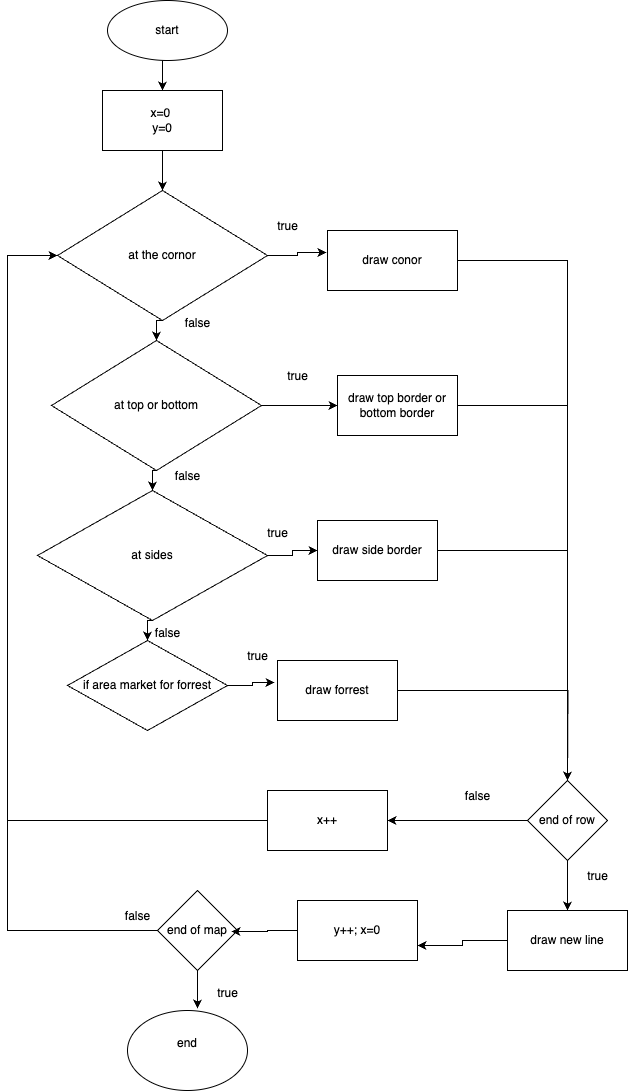

The diagram above was exported from draw.io. Its source (the exported page's mxGraphModel, read from the mxfile embedded in the PNG):
<mxGraphModel dx="1212" dy="793" grid="1" gridSize="10" guides="1" tooltips="1" connect="1" arrows="1" fold="1" page="1" pageScale="1" pageWidth="827" pageHeight="1169" background="light-dark(#FFFFFF,#333333)" math="0" shadow="0">
  <root>
    <mxCell id="0" />
    <mxCell id="1" parent="0" />
    <mxCell id="wDozuO5Jw6rSZuI6nTv_-15" style="edgeStyle=orthogonalEdgeStyle;rounded=0;orthogonalLoop=1;jettySize=auto;html=1;exitX=0.5;exitY=1;exitDx=0;exitDy=0;entryX=0.5;entryY=0;entryDx=0;entryDy=0;" edge="1" parent="1" source="wDozuO5Jw6rSZuI6nTv_-1" target="wDozuO5Jw6rSZuI6nTv_-3">
      <mxGeometry relative="1" as="geometry" />
    </mxCell>
    <mxCell id="wDozuO5Jw6rSZuI6nTv_-1" value="x=0&amp;nbsp;&lt;br&gt;y=0" style="rounded=0;whiteSpace=wrap;html=1;" vertex="1" parent="1">
      <mxGeometry x="255" y="110" width="120" height="60" as="geometry" />
    </mxCell>
    <mxCell id="wDozuO5Jw6rSZuI6nTv_-14" style="edgeStyle=orthogonalEdgeStyle;rounded=0;orthogonalLoop=1;jettySize=auto;html=1;exitX=0.5;exitY=1;exitDx=0;exitDy=0;entryX=0.5;entryY=0;entryDx=0;entryDy=0;" edge="1" parent="1" source="wDozuO5Jw6rSZuI6nTv_-2" target="wDozuO5Jw6rSZuI6nTv_-1">
      <mxGeometry relative="1" as="geometry" />
    </mxCell>
    <mxCell id="wDozuO5Jw6rSZuI6nTv_-2" value="start" style="ellipse;whiteSpace=wrap;html=1;" vertex="1" parent="1">
      <mxGeometry x="260" y="20" width="120" height="60" as="geometry" />
    </mxCell>
    <mxCell id="wDozuO5Jw6rSZuI6nTv_-16" style="edgeStyle=orthogonalEdgeStyle;rounded=0;orthogonalLoop=1;jettySize=auto;html=1;exitX=0.5;exitY=1;exitDx=0;exitDy=0;entryX=0.5;entryY=0;entryDx=0;entryDy=0;" edge="1" parent="1" source="wDozuO5Jw6rSZuI6nTv_-3" target="wDozuO5Jw6rSZuI6nTv_-5">
      <mxGeometry relative="1" as="geometry" />
    </mxCell>
    <mxCell id="wDozuO5Jw6rSZuI6nTv_-3" value="at the cornor" style="rhombus;whiteSpace=wrap;html=1;" vertex="1" parent="1">
      <mxGeometry x="210" y="210" width="210" height="130" as="geometry" />
    </mxCell>
    <mxCell id="wDozuO5Jw6rSZuI6nTv_-17" style="edgeStyle=orthogonalEdgeStyle;rounded=0;orthogonalLoop=1;jettySize=auto;html=1;exitX=0.5;exitY=1;exitDx=0;exitDy=0;entryX=0.5;entryY=0;entryDx=0;entryDy=0;entryPerimeter=0;" edge="1" parent="1" source="wDozuO5Jw6rSZuI6nTv_-5" target="wDozuO5Jw6rSZuI6nTv_-8">
      <mxGeometry relative="1" as="geometry" />
    </mxCell>
    <mxCell id="wDozuO5Jw6rSZuI6nTv_-22" style="edgeStyle=orthogonalEdgeStyle;rounded=0;orthogonalLoop=1;jettySize=auto;html=1;exitX=1;exitY=0.5;exitDx=0;exitDy=0;entryX=0;entryY=0.5;entryDx=0;entryDy=0;" edge="1" parent="1" source="wDozuO5Jw6rSZuI6nTv_-5" target="wDozuO5Jw6rSZuI6nTv_-6">
      <mxGeometry relative="1" as="geometry" />
    </mxCell>
    <mxCell id="wDozuO5Jw6rSZuI6nTv_-5" value="at top or bottom" style="rhombus;whiteSpace=wrap;html=1;" vertex="1" parent="1">
      <mxGeometry x="204" y="360" width="210" height="130" as="geometry" />
    </mxCell>
    <mxCell id="wDozuO5Jw6rSZuI6nTv_-62" style="edgeStyle=orthogonalEdgeStyle;rounded=0;orthogonalLoop=1;jettySize=auto;html=1;entryX=0.5;entryY=0;entryDx=0;entryDy=0;" edge="1" parent="1" source="wDozuO5Jw6rSZuI6nTv_-6" target="wDozuO5Jw6rSZuI6nTv_-33">
      <mxGeometry relative="1" as="geometry">
        <mxPoint x="720" y="425" as="targetPoint" />
      </mxGeometry>
    </mxCell>
    <mxCell id="wDozuO5Jw6rSZuI6nTv_-6" value="&lt;div&gt;draw top border or bottom border&lt;/div&gt;" style="rounded=0;whiteSpace=wrap;html=1;" vertex="1" parent="1">
      <mxGeometry x="490" y="395" width="120" height="60" as="geometry" />
    </mxCell>
    <mxCell id="wDozuO5Jw6rSZuI6nTv_-59" style="edgeStyle=orthogonalEdgeStyle;rounded=0;orthogonalLoop=1;jettySize=auto;html=1;exitX=1;exitY=0.5;exitDx=0;exitDy=0;entryX=0.5;entryY=0;entryDx=0;entryDy=0;" edge="1" parent="1" source="wDozuO5Jw6rSZuI6nTv_-7" target="wDozuO5Jw6rSZuI6nTv_-33">
      <mxGeometry relative="1" as="geometry" />
    </mxCell>
    <mxCell id="wDozuO5Jw6rSZuI6nTv_-7" value="&lt;div&gt;draw conor&lt;/div&gt;" style="whiteSpace=wrap;html=1;" vertex="1" parent="1">
      <mxGeometry x="480" y="250" width="130" height="60" as="geometry" />
    </mxCell>
    <mxCell id="wDozuO5Jw6rSZuI6nTv_-20" style="edgeStyle=orthogonalEdgeStyle;rounded=0;orthogonalLoop=1;jettySize=auto;html=1;exitX=0.5;exitY=1;exitDx=0;exitDy=0;entryX=0.5;entryY=0;entryDx=0;entryDy=0;" edge="1" parent="1" source="wDozuO5Jw6rSZuI6nTv_-8" target="wDozuO5Jw6rSZuI6nTv_-10">
      <mxGeometry relative="1" as="geometry" />
    </mxCell>
    <mxCell id="wDozuO5Jw6rSZuI6nTv_-23" style="edgeStyle=orthogonalEdgeStyle;rounded=0;orthogonalLoop=1;jettySize=auto;html=1;exitX=1;exitY=0.5;exitDx=0;exitDy=0;entryX=0;entryY=0.5;entryDx=0;entryDy=0;" edge="1" parent="1" source="wDozuO5Jw6rSZuI6nTv_-8" target="wDozuO5Jw6rSZuI6nTv_-9">
      <mxGeometry relative="1" as="geometry" />
    </mxCell>
    <mxCell id="wDozuO5Jw6rSZuI6nTv_-8" value="at sides" style="rhombus;whiteSpace=wrap;html=1;" vertex="1" parent="1">
      <mxGeometry x="190" y="510" width="230" height="130" as="geometry" />
    </mxCell>
    <mxCell id="wDozuO5Jw6rSZuI6nTv_-64" style="edgeStyle=orthogonalEdgeStyle;rounded=0;orthogonalLoop=1;jettySize=auto;html=1;exitX=1;exitY=0.5;exitDx=0;exitDy=0;entryX=0.5;entryY=0;entryDx=0;entryDy=0;" edge="1" parent="1" source="wDozuO5Jw6rSZuI6nTv_-9" target="wDozuO5Jw6rSZuI6nTv_-33">
      <mxGeometry relative="1" as="geometry">
        <mxPoint x="720" y="570" as="targetPoint" />
      </mxGeometry>
    </mxCell>
    <mxCell id="wDozuO5Jw6rSZuI6nTv_-9" value="draw side border" style="whiteSpace=wrap;html=1;" vertex="1" parent="1">
      <mxGeometry x="470" y="540" width="120" height="60" as="geometry" />
    </mxCell>
    <mxCell id="wDozuO5Jw6rSZuI6nTv_-10" value="if area market for forrest" style="rhombus;whiteSpace=wrap;html=1;" vertex="1" parent="1">
      <mxGeometry x="220" y="660" width="160" height="90" as="geometry" />
    </mxCell>
    <mxCell id="wDozuO5Jw6rSZuI6nTv_-65" style="edgeStyle=orthogonalEdgeStyle;rounded=0;orthogonalLoop=1;jettySize=auto;html=1;exitX=1;exitY=0.5;exitDx=0;exitDy=0;" edge="1" parent="1" source="wDozuO5Jw6rSZuI6nTv_-11">
      <mxGeometry relative="1" as="geometry">
        <mxPoint x="720" y="800" as="targetPoint" />
      </mxGeometry>
    </mxCell>
    <mxCell id="wDozuO5Jw6rSZuI6nTv_-11" value="draw forrest" style="whiteSpace=wrap;html=1;" vertex="1" parent="1">
      <mxGeometry x="430" y="680" width="120" height="60" as="geometry" />
    </mxCell>
    <mxCell id="wDozuO5Jw6rSZuI6nTv_-21" style="edgeStyle=orthogonalEdgeStyle;rounded=0;orthogonalLoop=1;jettySize=auto;html=1;exitX=1;exitY=0.5;exitDx=0;exitDy=0;entryX=-0.008;entryY=0.367;entryDx=0;entryDy=0;entryPerimeter=0;" edge="1" parent="1" source="wDozuO5Jw6rSZuI6nTv_-3" target="wDozuO5Jw6rSZuI6nTv_-7">
      <mxGeometry relative="1" as="geometry" />
    </mxCell>
    <mxCell id="wDozuO5Jw6rSZuI6nTv_-24" style="edgeStyle=orthogonalEdgeStyle;rounded=0;orthogonalLoop=1;jettySize=auto;html=1;exitX=1;exitY=0.5;exitDx=0;exitDy=0;entryX=-0.025;entryY=0.367;entryDx=0;entryDy=0;entryPerimeter=0;" edge="1" parent="1" source="wDozuO5Jw6rSZuI6nTv_-10" target="wDozuO5Jw6rSZuI6nTv_-11">
      <mxGeometry relative="1" as="geometry" />
    </mxCell>
    <mxCell id="wDozuO5Jw6rSZuI6nTv_-26" value="false" style="text;html=1;align=center;verticalAlign=middle;resizable=0;points=[];autosize=1;strokeColor=none;fillColor=none;" vertex="1" parent="1">
      <mxGeometry x="325" y="328" width="50" height="30" as="geometry" />
    </mxCell>
    <mxCell id="wDozuO5Jw6rSZuI6nTv_-27" value="false&lt;div&gt;&lt;br&gt;&lt;/div&gt;" style="text;html=1;align=center;verticalAlign=middle;resizable=0;points=[];autosize=1;strokeColor=none;fillColor=none;" vertex="1" parent="1">
      <mxGeometry x="315" y="483" width="50" height="40" as="geometry" />
    </mxCell>
    <mxCell id="wDozuO5Jw6rSZuI6nTv_-28" value="false" style="text;html=1;align=center;verticalAlign=middle;resizable=0;points=[];autosize=1;strokeColor=none;fillColor=none;" vertex="1" parent="1">
      <mxGeometry x="295" y="638" width="50" height="30" as="geometry" />
    </mxCell>
    <mxCell id="wDozuO5Jw6rSZuI6nTv_-29" value="true&lt;div&gt;&lt;br&gt;&lt;/div&gt;" style="text;html=1;align=center;verticalAlign=middle;resizable=0;points=[];autosize=1;strokeColor=none;fillColor=none;" vertex="1" parent="1">
      <mxGeometry x="420" y="233" width="40" height="40" as="geometry" />
    </mxCell>
    <mxCell id="wDozuO5Jw6rSZuI6nTv_-30" value="true&lt;div&gt;&lt;br&gt;&lt;/div&gt;" style="text;html=1;align=center;verticalAlign=middle;resizable=0;points=[];autosize=1;strokeColor=none;fillColor=none;" vertex="1" parent="1">
      <mxGeometry x="430" y="383" width="40" height="40" as="geometry" />
    </mxCell>
    <mxCell id="wDozuO5Jw6rSZuI6nTv_-31" value="true" style="text;html=1;align=center;verticalAlign=middle;resizable=0;points=[];autosize=1;strokeColor=none;fillColor=none;" vertex="1" parent="1">
      <mxGeometry x="410" y="538" width="40" height="30" as="geometry" />
    </mxCell>
    <mxCell id="wDozuO5Jw6rSZuI6nTv_-32" value="true&lt;div&gt;&lt;br&gt;&lt;/div&gt;" style="text;html=1;align=center;verticalAlign=middle;resizable=0;points=[];autosize=1;strokeColor=none;fillColor=none;" vertex="1" parent="1">
      <mxGeometry x="390" y="663" width="40" height="40" as="geometry" />
    </mxCell>
    <mxCell id="wDozuO5Jw6rSZuI6nTv_-69" style="edgeStyle=orthogonalEdgeStyle;rounded=0;orthogonalLoop=1;jettySize=auto;html=1;exitX=0;exitY=0.5;exitDx=0;exitDy=0;entryX=1;entryY=0.5;entryDx=0;entryDy=0;" edge="1" parent="1" source="wDozuO5Jw6rSZuI6nTv_-33" target="wDozuO5Jw6rSZuI6nTv_-34">
      <mxGeometry relative="1" as="geometry" />
    </mxCell>
    <mxCell id="wDozuO5Jw6rSZuI6nTv_-74" style="edgeStyle=orthogonalEdgeStyle;rounded=0;orthogonalLoop=1;jettySize=auto;html=1;exitX=0.5;exitY=1;exitDx=0;exitDy=0;entryX=0.5;entryY=0;entryDx=0;entryDy=0;" edge="1" parent="1" source="wDozuO5Jw6rSZuI6nTv_-33" target="wDozuO5Jw6rSZuI6nTv_-35">
      <mxGeometry relative="1" as="geometry" />
    </mxCell>
    <mxCell id="wDozuO5Jw6rSZuI6nTv_-33" value="end of row" style="rhombus;whiteSpace=wrap;html=1;" vertex="1" parent="1">
      <mxGeometry x="680" y="800" width="80" height="80" as="geometry" />
    </mxCell>
    <mxCell id="wDozuO5Jw6rSZuI6nTv_-75" style="edgeStyle=orthogonalEdgeStyle;rounded=0;orthogonalLoop=1;jettySize=auto;html=1;exitX=0;exitY=0.5;exitDx=0;exitDy=0;entryX=0;entryY=0.5;entryDx=0;entryDy=0;" edge="1" parent="1" source="wDozuO5Jw6rSZuI6nTv_-34" target="wDozuO5Jw6rSZuI6nTv_-3">
      <mxGeometry relative="1" as="geometry">
        <mxPoint x="110" y="270" as="targetPoint" />
        <Array as="points">
          <mxPoint x="160" y="840" />
          <mxPoint x="160" y="275" />
        </Array>
      </mxGeometry>
    </mxCell>
    <mxCell id="wDozuO5Jw6rSZuI6nTv_-34" value="x++" style="whiteSpace=wrap;html=1;" vertex="1" parent="1">
      <mxGeometry x="420" y="810" width="120" height="60" as="geometry" />
    </mxCell>
    <mxCell id="wDozuO5Jw6rSZuI6nTv_-77" style="edgeStyle=orthogonalEdgeStyle;rounded=0;orthogonalLoop=1;jettySize=auto;html=1;exitX=0;exitY=0.5;exitDx=0;exitDy=0;entryX=1;entryY=0.75;entryDx=0;entryDy=0;" edge="1" parent="1" source="wDozuO5Jw6rSZuI6nTv_-35" target="wDozuO5Jw6rSZuI6nTv_-36">
      <mxGeometry relative="1" as="geometry" />
    </mxCell>
    <mxCell id="wDozuO5Jw6rSZuI6nTv_-35" value="draw new line" style="whiteSpace=wrap;html=1;" vertex="1" parent="1">
      <mxGeometry x="660" y="930" width="120" height="60" as="geometry" />
    </mxCell>
    <mxCell id="wDozuO5Jw6rSZuI6nTv_-36" value="y++; x=0" style="whiteSpace=wrap;html=1;" vertex="1" parent="1">
      <mxGeometry x="450" y="920" width="120" height="60" as="geometry" />
    </mxCell>
    <mxCell id="wDozuO5Jw6rSZuI6nTv_-76" style="edgeStyle=orthogonalEdgeStyle;rounded=0;orthogonalLoop=1;jettySize=auto;html=1;exitX=0;exitY=0.5;exitDx=0;exitDy=0;entryX=0;entryY=0.5;entryDx=0;entryDy=0;" edge="1" parent="1" source="wDozuO5Jw6rSZuI6nTv_-66" target="wDozuO5Jw6rSZuI6nTv_-3">
      <mxGeometry relative="1" as="geometry">
        <mxPoint x="160" y="270" as="targetPoint" />
        <Array as="points">
          <mxPoint x="160" y="950" />
          <mxPoint x="160" y="275" />
        </Array>
      </mxGeometry>
    </mxCell>
    <mxCell id="wDozuO5Jw6rSZuI6nTv_-66" value="end of map" style="rhombus;whiteSpace=wrap;html=1;" vertex="1" parent="1">
      <mxGeometry x="310" y="910" width="80" height="80" as="geometry" />
    </mxCell>
    <mxCell id="wDozuO5Jw6rSZuI6nTv_-67" value="end&lt;div&gt;&lt;br&gt;&lt;/div&gt;" style="ellipse;whiteSpace=wrap;html=1;" vertex="1" parent="1">
      <mxGeometry x="280" y="1030" width="120" height="80" as="geometry" />
    </mxCell>
    <mxCell id="wDozuO5Jw6rSZuI6nTv_-68" value="" style="endArrow=classic;html=1;rounded=0;strokeColor=none;" edge="1" parent="1">
      <mxGeometry width="50" height="50" relative="1" as="geometry">
        <mxPoint x="240" y="820" as="sourcePoint" />
        <mxPoint x="290" y="770" as="targetPoint" />
      </mxGeometry>
    </mxCell>
    <mxCell id="wDozuO5Jw6rSZuI6nTv_-78" style="edgeStyle=orthogonalEdgeStyle;rounded=0;orthogonalLoop=1;jettySize=auto;html=1;exitX=0;exitY=0.5;exitDx=0;exitDy=0;entryX=0.925;entryY=0.513;entryDx=0;entryDy=0;entryPerimeter=0;" edge="1" parent="1" source="wDozuO5Jw6rSZuI6nTv_-36" target="wDozuO5Jw6rSZuI6nTv_-66">
      <mxGeometry relative="1" as="geometry" />
    </mxCell>
    <mxCell id="wDozuO5Jw6rSZuI6nTv_-79" style="edgeStyle=orthogonalEdgeStyle;rounded=0;orthogonalLoop=1;jettySize=auto;html=1;exitX=0.5;exitY=1;exitDx=0;exitDy=0;entryX=0.583;entryY=-0.025;entryDx=0;entryDy=0;entryPerimeter=0;" edge="1" parent="1" source="wDozuO5Jw6rSZuI6nTv_-66" target="wDozuO5Jw6rSZuI6nTv_-67">
      <mxGeometry relative="1" as="geometry" />
    </mxCell>
    <mxCell id="wDozuO5Jw6rSZuI6nTv_-80" value="false&lt;div&gt;&lt;br&gt;&lt;/div&gt;" style="text;html=1;align=center;verticalAlign=middle;resizable=0;points=[];autosize=1;strokeColor=none;fillColor=none;" vertex="1" parent="1">
      <mxGeometry x="605" y="803" width="50" height="40" as="geometry" />
    </mxCell>
    <mxCell id="wDozuO5Jw6rSZuI6nTv_-81" value="false&lt;div&gt;&lt;br&gt;&lt;/div&gt;" style="text;html=1;align=center;verticalAlign=middle;resizable=0;points=[];autosize=1;strokeColor=none;fillColor=none;" vertex="1" parent="1">
      <mxGeometry x="265" y="923" width="50" height="40" as="geometry" />
    </mxCell>
    <mxCell id="wDozuO5Jw6rSZuI6nTv_-83" value="true" style="text;html=1;align=center;verticalAlign=middle;resizable=0;points=[];autosize=1;strokeColor=none;fillColor=none;" vertex="1" parent="1">
      <mxGeometry x="360" y="998" width="40" height="30" as="geometry" />
    </mxCell>
    <mxCell id="wDozuO5Jw6rSZuI6nTv_-84" value="true&lt;div&gt;&lt;br&gt;&lt;/div&gt;" style="text;html=1;align=center;verticalAlign=middle;resizable=0;points=[];autosize=1;strokeColor=none;fillColor=none;" vertex="1" parent="1">
      <mxGeometry x="730" y="883" width="40" height="40" as="geometry" />
    </mxCell>
  </root>
</mxGraphModel>